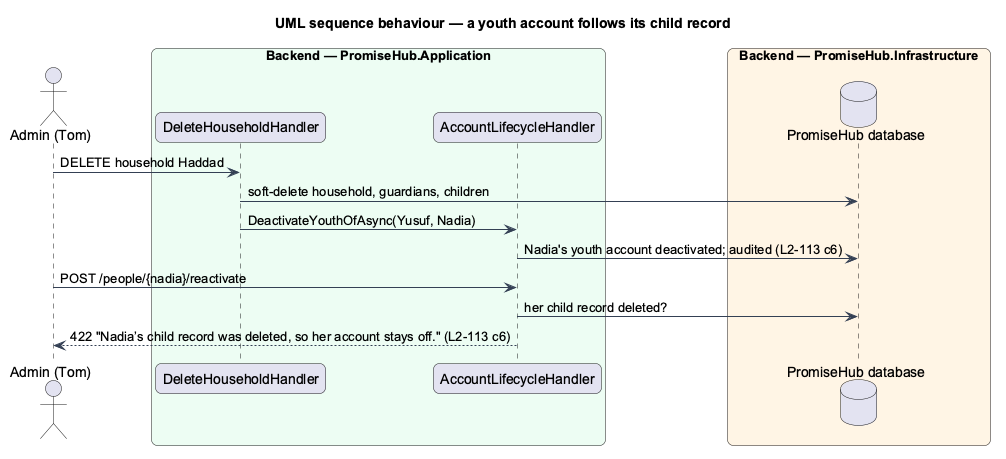

The diagram above was rendered by PlantUML. Its source (embedded in the PNG):
@startuml
title UML sequence behaviour — a youth account follows its child record
skinparam backgroundColor #FFFFFF
skinparam shadowing false
skinparam roundcorner 12
skinparam defaultFontName Arial
skinparam ArrowColor #344054
actor "Admin (Tom)" as actor
box "Backend — PromiseHub.Application" #ECFDF3
  participant "DeleteHouseholdHandler" as del
  participant "AccountLifecycleHandler" as h
end box
box "Backend — PromiseHub.Infrastructure" #FFF4E5
  database "PromiseHub database" as db
end box
actor -> del : DELETE household Haddad
del -> db : soft-delete household, guardians, children
del -> h : DeactivateYouthOfAsync(Yusuf, Nadia)
h -> db : Nadia's youth account deactivated; audited (L2-113 c6)
actor -> h : POST /people/{nadia}/reactivate
h -> db : her child record deleted?
h --> actor : 422 "Nadia’s child record was deleted, so her account stays off." (L2-113 c6)
@enduml